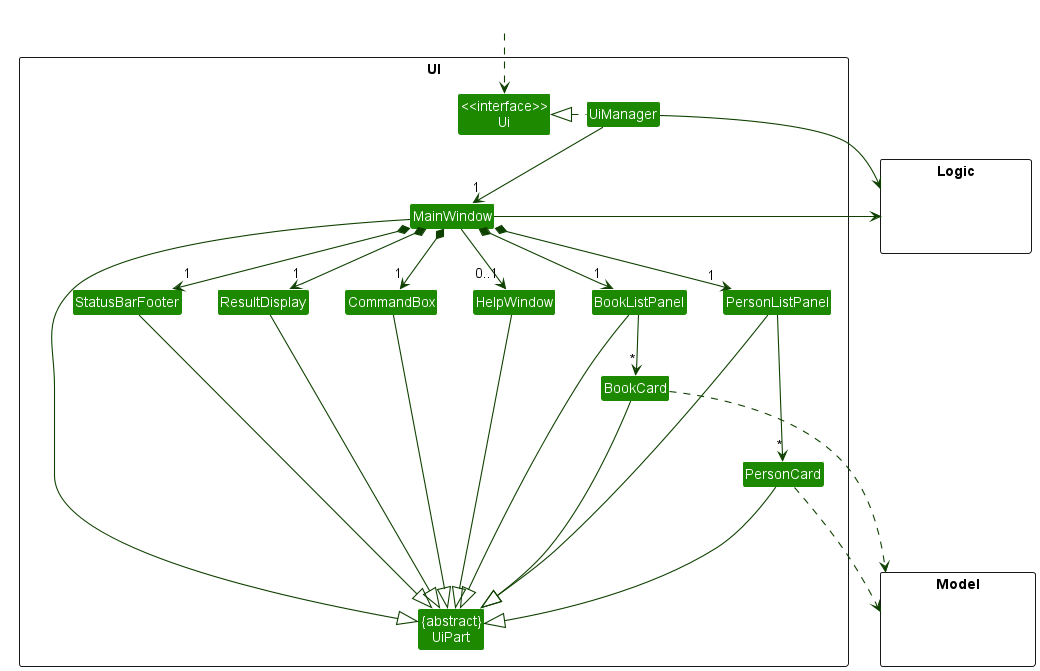

The diagram above was rendered by PlantUML. Its source (embedded in the PNG):
@startuml
!include style.puml
skinparam arrowThickness 1.1
skinparam arrowColor UI_COLOR_T4
skinparam classBackgroundColor UI_COLOR

package UI <<Rectangle>>{
Class "<<interface>>\nUi" as Ui
Class "{abstract}\nUiPart" as UiPart
Class UiManager
Class MainWindow
Class HelpWindow
Class ResultDisplay
Class PersonListPanel
Class PersonCard
Class BookListPanel
Class BookCard
Class StatusBarFooter
Class CommandBox
}

package Model <<Rectangle>> {
Class HiddenModel #FFFFFF
}

package Logic <<Rectangle>> {
Class HiddenLogic #FFFFFF
}

Class HiddenOutside #FFFFFF
HiddenOutside ..> Ui

UiManager .left.|> Ui
UiManager -down-> "1" MainWindow
MainWindow *-down->  "1" CommandBox
MainWindow *-down-> "1" ResultDisplay
MainWindow *-down-> "1" PersonListPanel
MainWindow *-down-> "1" BookListPanel
MainWindow *-down-> "1" StatusBarFooter
MainWindow --> "0..1" HelpWindow

PersonListPanel -down-> "*" PersonCard
BookListPanel -down-> "*" BookCard

MainWindow -left-|> UiPart

ResultDisplay --|> UiPart
CommandBox --|> UiPart
PersonListPanel --|> UiPart
PersonCard --|> UiPart
BookListPanel ----|> UiPart
BookCard ----|> UiPart
StatusBarFooter --|> UiPart
HelpWindow --|> UiPart

PersonCard ..> Model
BookCard ....> Model
UiManager -right-> Logic
MainWindow -left-> Logic

PersonListPanel -[hidden]left- HelpWindow
BookListPanel -[hidden]left- HelpWindow
HelpWindow -[hidden]left- CommandBox
CommandBox -[hidden]left- ResultDisplay
ResultDisplay -[hidden]left- StatusBarFooter

MainWindow -[hidden]-|> UiPart
@enduml